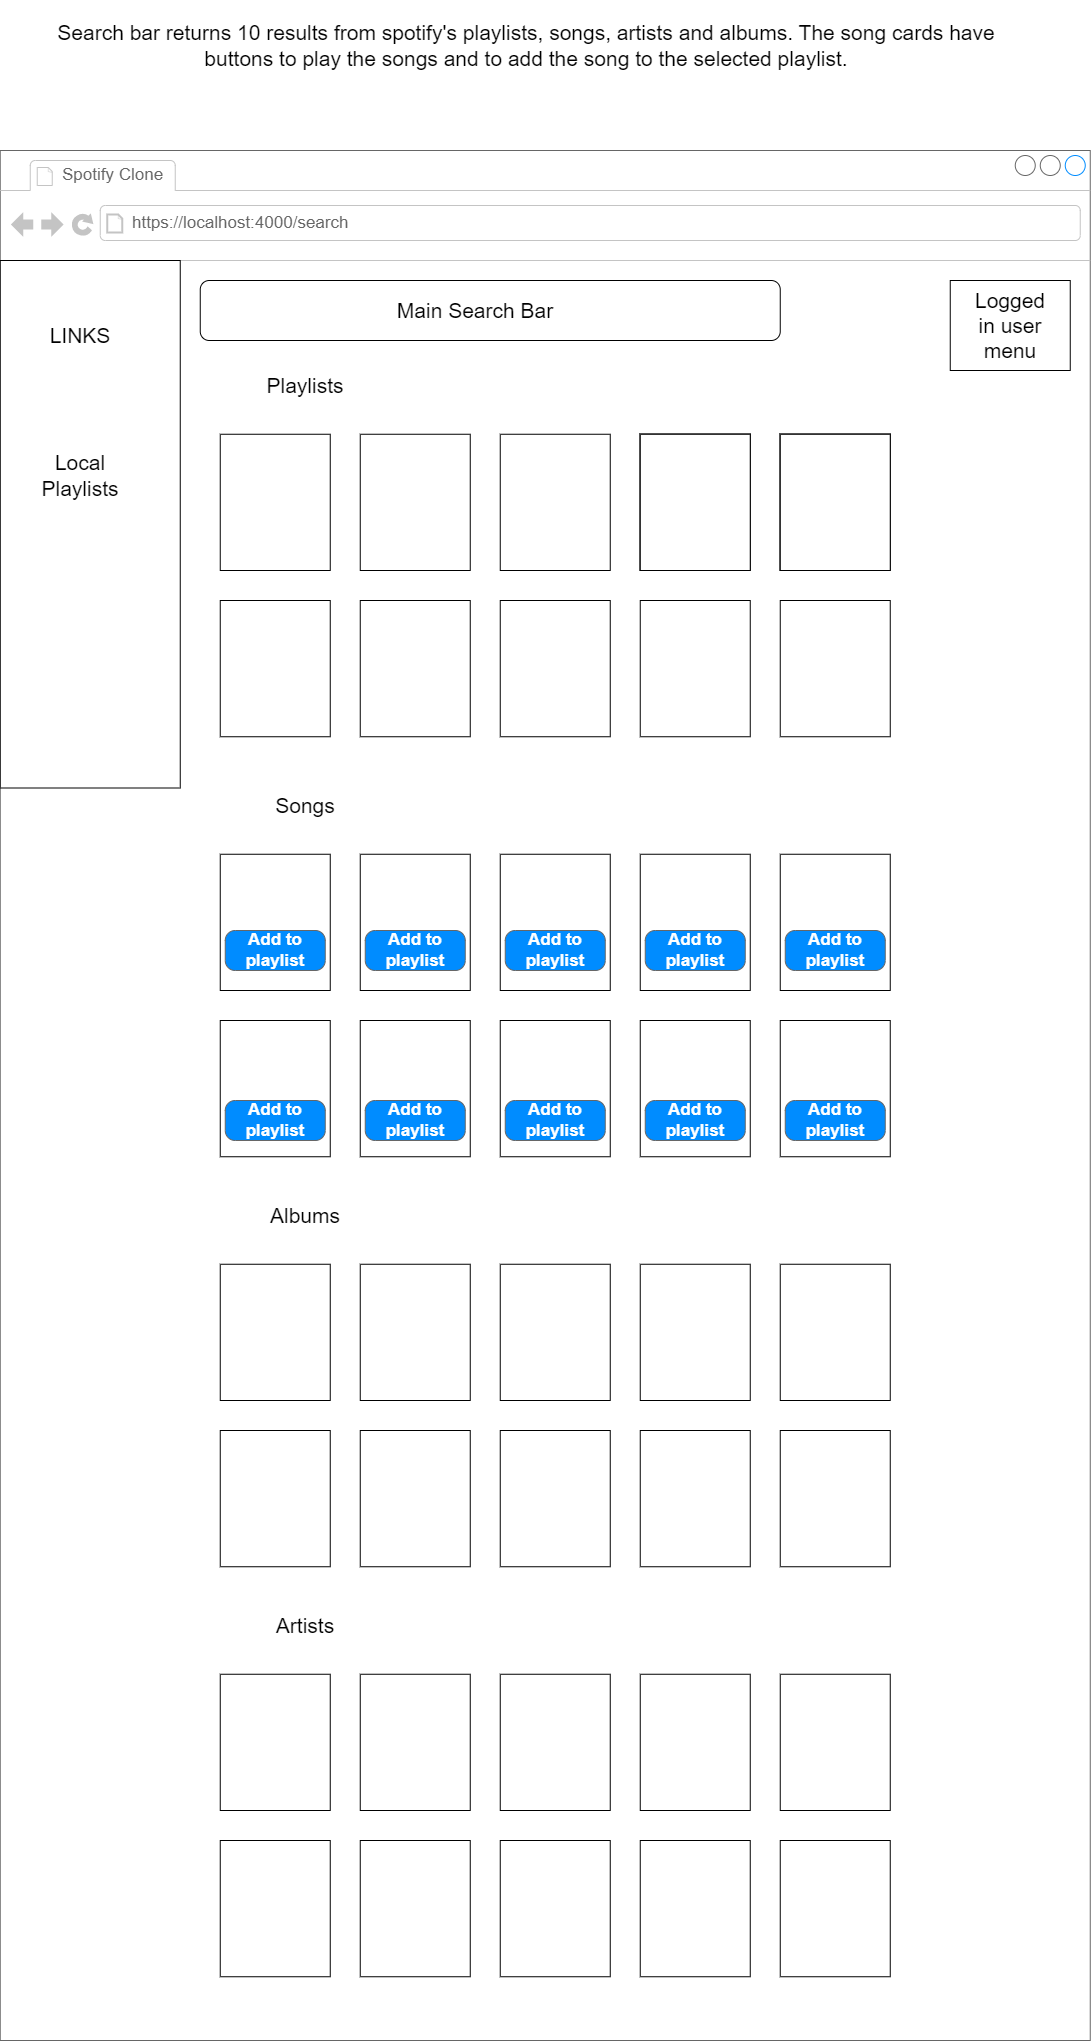

The diagram above was exported from draw.io. Its source (the exported page's mxGraphModel, read from the mxfile embedded in the PNG):
<mxGraphModel dx="4070" dy="2147" grid="1" gridSize="10" guides="1" tooltips="1" connect="1" arrows="1" fold="1" page="1" pageScale="1" pageWidth="1200" pageHeight="2200" math="0" shadow="0">
  <root>
    <mxCell id="0" />
    <mxCell id="1" parent="0" />
    <mxCell id="lsnb-UCqG33tclxANdVv-4" value="" style="strokeWidth=1;shadow=0;dashed=0;align=center;html=1;shape=mxgraph.mockup.containers.browserWindow;rSize=0;strokeColor=#666666;strokeColor2=#008cff;strokeColor3=#c4c4c4;mainText=,;recursiveResize=0;" vertex="1" parent="1">
      <mxGeometry x="53.75" y="240" width="1090" height="1890" as="geometry" />
    </mxCell>
    <mxCell id="lsnb-UCqG33tclxANdVv-5" value="Spotify Clone" style="strokeWidth=1;shadow=0;dashed=0;align=center;html=1;shape=mxgraph.mockup.containers.anchor;fontSize=17;fontColor=#666666;align=left;" vertex="1" parent="lsnb-UCqG33tclxANdVv-4">
      <mxGeometry x="60" y="12" width="110" height="26" as="geometry" />
    </mxCell>
    <mxCell id="lsnb-UCqG33tclxANdVv-6" value="https://localhost:4000/search" style="strokeWidth=1;shadow=0;dashed=0;align=center;html=1;shape=mxgraph.mockup.containers.anchor;rSize=0;fontSize=17;fontColor=#666666;align=left;" vertex="1" parent="lsnb-UCqG33tclxANdVv-4">
      <mxGeometry x="130" y="60" width="250" height="26" as="geometry" />
    </mxCell>
    <mxCell id="lsnb-UCqG33tclxANdVv-7" value="" style="rounded=0;whiteSpace=wrap;html=1;rotation=90;" vertex="1" parent="lsnb-UCqG33tclxANdVv-4">
      <mxGeometry x="-173.75" y="283.75" width="527.5" height="180" as="geometry" />
    </mxCell>
    <mxCell id="lsnb-UCqG33tclxANdVv-8" value="&lt;font style=&quot;font-size: 21px;&quot;&gt;LINKS&lt;/font&gt;" style="text;html=1;strokeColor=none;fillColor=none;align=center;verticalAlign=middle;whiteSpace=wrap;rounded=0;" vertex="1" parent="lsnb-UCqG33tclxANdVv-4">
      <mxGeometry x="20" y="130" width="120" height="110" as="geometry" />
    </mxCell>
    <mxCell id="lsnb-UCqG33tclxANdVv-9" value="&lt;font style=&quot;font-size: 21px;&quot;&gt;Local&lt;br&gt;Playlists&lt;br&gt;&lt;/font&gt;" style="text;html=1;strokeColor=none;fillColor=none;align=center;verticalAlign=middle;whiteSpace=wrap;rounded=0;" vertex="1" parent="lsnb-UCqG33tclxANdVv-4">
      <mxGeometry x="20" y="270" width="120" height="110" as="geometry" />
    </mxCell>
    <mxCell id="lsnb-UCqG33tclxANdVv-10" value="" style="rounded=1;whiteSpace=wrap;html=1;fontSize=21;" vertex="1" parent="lsnb-UCqG33tclxANdVv-4">
      <mxGeometry x="200" y="130" width="580" height="60" as="geometry" />
    </mxCell>
    <mxCell id="lsnb-UCqG33tclxANdVv-11" value="Main Search Bar" style="text;html=1;strokeColor=none;fillColor=none;align=center;verticalAlign=middle;whiteSpace=wrap;rounded=0;fontSize=21;" vertex="1" parent="lsnb-UCqG33tclxANdVv-4">
      <mxGeometry x="210" y="145" width="530" height="30" as="geometry" />
    </mxCell>
    <mxCell id="lsnb-UCqG33tclxANdVv-12" value="" style="rounded=0;whiteSpace=wrap;html=1;fontSize=21;" vertex="1" parent="lsnb-UCqG33tclxANdVv-4">
      <mxGeometry x="950" y="130" width="120" height="90" as="geometry" />
    </mxCell>
    <mxCell id="lsnb-UCqG33tclxANdVv-13" value="Logged in user menu" style="text;html=1;strokeColor=none;fillColor=none;align=center;verticalAlign=middle;whiteSpace=wrap;rounded=0;fontSize=21;" vertex="1" parent="lsnb-UCqG33tclxANdVv-4">
      <mxGeometry x="980" y="160" width="60" height="30" as="geometry" />
    </mxCell>
    <mxCell id="lsnb-UCqG33tclxANdVv-92" value="" style="rounded=0;whiteSpace=wrap;html=1;" vertex="1" parent="lsnb-UCqG33tclxANdVv-4">
      <mxGeometry x="220" y="283.75" width="110" height="136.25" as="geometry" />
    </mxCell>
    <mxCell id="lsnb-UCqG33tclxANdVv-93" value="Playlists" style="text;html=1;strokeColor=none;fillColor=none;align=center;verticalAlign=middle;whiteSpace=wrap;rounded=0;fontSize=21;" vertex="1" parent="lsnb-UCqG33tclxANdVv-4">
      <mxGeometry x="40" y="220" width="530" height="30" as="geometry" />
    </mxCell>
    <mxCell id="lsnb-UCqG33tclxANdVv-94" value="" style="rounded=0;whiteSpace=wrap;html=1;" vertex="1" parent="lsnb-UCqG33tclxANdVv-4">
      <mxGeometry x="360" y="283.75" width="110" height="136.25" as="geometry" />
    </mxCell>
    <mxCell id="lsnb-UCqG33tclxANdVv-95" value="" style="rounded=0;whiteSpace=wrap;html=1;" vertex="1" parent="lsnb-UCqG33tclxANdVv-4">
      <mxGeometry x="500" y="283.75" width="110" height="136.25" as="geometry" />
    </mxCell>
    <mxCell id="lsnb-UCqG33tclxANdVv-96" value="" style="rounded=0;whiteSpace=wrap;html=1;" vertex="1" parent="lsnb-UCqG33tclxANdVv-4">
      <mxGeometry x="640" y="283.75" width="110" height="136.25" as="geometry" />
    </mxCell>
    <mxCell id="lsnb-UCqG33tclxANdVv-97" value="" style="rounded=0;whiteSpace=wrap;html=1;" vertex="1" parent="lsnb-UCqG33tclxANdVv-4">
      <mxGeometry x="780" y="283.75" width="110" height="136.25" as="geometry" />
    </mxCell>
    <mxCell id="lsnb-UCqG33tclxANdVv-98" value="" style="rounded=0;whiteSpace=wrap;html=1;" vertex="1" parent="lsnb-UCqG33tclxANdVv-4">
      <mxGeometry x="780" y="283.75" width="110" height="136.25" as="geometry" />
    </mxCell>
    <mxCell id="lsnb-UCqG33tclxANdVv-99" value="" style="rounded=0;whiteSpace=wrap;html=1;" vertex="1" parent="lsnb-UCqG33tclxANdVv-4">
      <mxGeometry x="640" y="283.75" width="110" height="136.25" as="geometry" />
    </mxCell>
    <mxCell id="lsnb-UCqG33tclxANdVv-100" value="" style="rounded=0;whiteSpace=wrap;html=1;" vertex="1" parent="lsnb-UCqG33tclxANdVv-4">
      <mxGeometry x="780" y="283.75" width="110" height="136.25" as="geometry" />
    </mxCell>
    <mxCell id="lsnb-UCqG33tclxANdVv-101" value="" style="rounded=0;whiteSpace=wrap;html=1;" vertex="1" parent="lsnb-UCqG33tclxANdVv-4">
      <mxGeometry x="640" y="283.75" width="110" height="136.25" as="geometry" />
    </mxCell>
    <mxCell id="lsnb-UCqG33tclxANdVv-102" value="" style="rounded=0;whiteSpace=wrap;html=1;" vertex="1" parent="lsnb-UCqG33tclxANdVv-4">
      <mxGeometry x="780" y="283.75" width="110" height="136.25" as="geometry" />
    </mxCell>
    <mxCell id="lsnb-UCqG33tclxANdVv-103" value="" style="rounded=0;whiteSpace=wrap;html=1;" vertex="1" parent="lsnb-UCqG33tclxANdVv-4">
      <mxGeometry x="640" y="283.75" width="110" height="136.25" as="geometry" />
    </mxCell>
    <mxCell id="lsnb-UCqG33tclxANdVv-104" value="" style="rounded=0;whiteSpace=wrap;html=1;" vertex="1" parent="lsnb-UCqG33tclxANdVv-4">
      <mxGeometry x="220" y="450" width="110" height="136.25" as="geometry" />
    </mxCell>
    <mxCell id="lsnb-UCqG33tclxANdVv-105" value="" style="rounded=0;whiteSpace=wrap;html=1;" vertex="1" parent="lsnb-UCqG33tclxANdVv-4">
      <mxGeometry x="360" y="450" width="110" height="136.25" as="geometry" />
    </mxCell>
    <mxCell id="lsnb-UCqG33tclxANdVv-106" value="" style="rounded=0;whiteSpace=wrap;html=1;" vertex="1" parent="lsnb-UCqG33tclxANdVv-4">
      <mxGeometry x="500" y="450" width="110" height="136.25" as="geometry" />
    </mxCell>
    <mxCell id="lsnb-UCqG33tclxANdVv-107" value="" style="rounded=0;whiteSpace=wrap;html=1;" vertex="1" parent="lsnb-UCqG33tclxANdVv-4">
      <mxGeometry x="780" y="450" width="110" height="136.25" as="geometry" />
    </mxCell>
    <mxCell id="lsnb-UCqG33tclxANdVv-108" value="" style="rounded=0;whiteSpace=wrap;html=1;" vertex="1" parent="lsnb-UCqG33tclxANdVv-4">
      <mxGeometry x="640" y="450" width="110" height="136.25" as="geometry" />
    </mxCell>
    <mxCell id="lsnb-UCqG33tclxANdVv-111" value="" style="rounded=0;whiteSpace=wrap;html=1;" vertex="1" parent="lsnb-UCqG33tclxANdVv-4">
      <mxGeometry x="220" y="703.75" width="110" height="136.25" as="geometry" />
    </mxCell>
    <mxCell id="lsnb-UCqG33tclxANdVv-112" value="Songs" style="text;html=1;strokeColor=none;fillColor=none;align=center;verticalAlign=middle;whiteSpace=wrap;rounded=0;fontSize=21;" vertex="1" parent="lsnb-UCqG33tclxANdVv-4">
      <mxGeometry x="40" y="640" width="530" height="30" as="geometry" />
    </mxCell>
    <mxCell id="lsnb-UCqG33tclxANdVv-113" value="" style="rounded=0;whiteSpace=wrap;html=1;" vertex="1" parent="lsnb-UCqG33tclxANdVv-4">
      <mxGeometry x="360" y="703.75" width="110" height="136.25" as="geometry" />
    </mxCell>
    <mxCell id="lsnb-UCqG33tclxANdVv-114" value="" style="rounded=0;whiteSpace=wrap;html=1;" vertex="1" parent="lsnb-UCqG33tclxANdVv-4">
      <mxGeometry x="500" y="703.75" width="110" height="136.25" as="geometry" />
    </mxCell>
    <mxCell id="lsnb-UCqG33tclxANdVv-115" value="" style="rounded=0;whiteSpace=wrap;html=1;" vertex="1" parent="lsnb-UCqG33tclxANdVv-4">
      <mxGeometry x="780" y="703.75" width="110" height="136.25" as="geometry" />
    </mxCell>
    <mxCell id="lsnb-UCqG33tclxANdVv-116" value="" style="rounded=0;whiteSpace=wrap;html=1;" vertex="1" parent="lsnb-UCqG33tclxANdVv-4">
      <mxGeometry x="640" y="703.75" width="110" height="136.25" as="geometry" />
    </mxCell>
    <mxCell id="lsnb-UCqG33tclxANdVv-117" value="" style="rounded=0;whiteSpace=wrap;html=1;" vertex="1" parent="lsnb-UCqG33tclxANdVv-4">
      <mxGeometry x="220" y="870" width="110" height="136.25" as="geometry" />
    </mxCell>
    <mxCell id="lsnb-UCqG33tclxANdVv-118" value="" style="rounded=0;whiteSpace=wrap;html=1;" vertex="1" parent="lsnb-UCqG33tclxANdVv-4">
      <mxGeometry x="360" y="870" width="110" height="136.25" as="geometry" />
    </mxCell>
    <mxCell id="lsnb-UCqG33tclxANdVv-119" value="" style="rounded=0;whiteSpace=wrap;html=1;" vertex="1" parent="lsnb-UCqG33tclxANdVv-4">
      <mxGeometry x="500" y="870" width="110" height="136.25" as="geometry" />
    </mxCell>
    <mxCell id="lsnb-UCqG33tclxANdVv-120" value="" style="rounded=0;whiteSpace=wrap;html=1;" vertex="1" parent="lsnb-UCqG33tclxANdVv-4">
      <mxGeometry x="780" y="870" width="110" height="136.25" as="geometry" />
    </mxCell>
    <mxCell id="lsnb-UCqG33tclxANdVv-121" value="" style="rounded=0;whiteSpace=wrap;html=1;" vertex="1" parent="lsnb-UCqG33tclxANdVv-4">
      <mxGeometry x="640" y="870" width="110" height="136.25" as="geometry" />
    </mxCell>
    <mxCell id="lsnb-UCqG33tclxANdVv-122" value="" style="rounded=0;whiteSpace=wrap;html=1;" vertex="1" parent="lsnb-UCqG33tclxANdVv-4">
      <mxGeometry x="220" y="1113.75" width="110" height="136.25" as="geometry" />
    </mxCell>
    <mxCell id="lsnb-UCqG33tclxANdVv-123" value="Albums" style="text;html=1;strokeColor=none;fillColor=none;align=center;verticalAlign=middle;whiteSpace=wrap;rounded=0;fontSize=21;" vertex="1" parent="lsnb-UCqG33tclxANdVv-4">
      <mxGeometry x="40" y="1050" width="530" height="30" as="geometry" />
    </mxCell>
    <mxCell id="lsnb-UCqG33tclxANdVv-124" value="" style="rounded=0;whiteSpace=wrap;html=1;" vertex="1" parent="lsnb-UCqG33tclxANdVv-4">
      <mxGeometry x="360" y="1113.75" width="110" height="136.25" as="geometry" />
    </mxCell>
    <mxCell id="lsnb-UCqG33tclxANdVv-125" value="" style="rounded=0;whiteSpace=wrap;html=1;" vertex="1" parent="lsnb-UCqG33tclxANdVv-4">
      <mxGeometry x="500" y="1113.75" width="110" height="136.25" as="geometry" />
    </mxCell>
    <mxCell id="lsnb-UCqG33tclxANdVv-126" value="" style="rounded=0;whiteSpace=wrap;html=1;" vertex="1" parent="lsnb-UCqG33tclxANdVv-4">
      <mxGeometry x="780" y="1113.75" width="110" height="136.25" as="geometry" />
    </mxCell>
    <mxCell id="lsnb-UCqG33tclxANdVv-127" value="" style="rounded=0;whiteSpace=wrap;html=1;" vertex="1" parent="lsnb-UCqG33tclxANdVv-4">
      <mxGeometry x="640" y="1113.75" width="110" height="136.25" as="geometry" />
    </mxCell>
    <mxCell id="lsnb-UCqG33tclxANdVv-128" value="" style="rounded=0;whiteSpace=wrap;html=1;" vertex="1" parent="lsnb-UCqG33tclxANdVv-4">
      <mxGeometry x="220" y="1280" width="110" height="136.25" as="geometry" />
    </mxCell>
    <mxCell id="lsnb-UCqG33tclxANdVv-129" value="" style="rounded=0;whiteSpace=wrap;html=1;" vertex="1" parent="lsnb-UCqG33tclxANdVv-4">
      <mxGeometry x="360" y="1280" width="110" height="136.25" as="geometry" />
    </mxCell>
    <mxCell id="lsnb-UCqG33tclxANdVv-130" value="" style="rounded=0;whiteSpace=wrap;html=1;" vertex="1" parent="lsnb-UCqG33tclxANdVv-4">
      <mxGeometry x="500" y="1280" width="110" height="136.25" as="geometry" />
    </mxCell>
    <mxCell id="lsnb-UCqG33tclxANdVv-131" value="" style="rounded=0;whiteSpace=wrap;html=1;" vertex="1" parent="lsnb-UCqG33tclxANdVv-4">
      <mxGeometry x="780" y="1280" width="110" height="136.25" as="geometry" />
    </mxCell>
    <mxCell id="lsnb-UCqG33tclxANdVv-132" value="" style="rounded=0;whiteSpace=wrap;html=1;" vertex="1" parent="lsnb-UCqG33tclxANdVv-4">
      <mxGeometry x="640" y="1280" width="110" height="136.25" as="geometry" />
    </mxCell>
    <mxCell id="lsnb-UCqG33tclxANdVv-133" value="" style="rounded=0;whiteSpace=wrap;html=1;" vertex="1" parent="lsnb-UCqG33tclxANdVv-4">
      <mxGeometry x="220" y="1523.75" width="110" height="136.25" as="geometry" />
    </mxCell>
    <mxCell id="lsnb-UCqG33tclxANdVv-134" value="Artists" style="text;html=1;strokeColor=none;fillColor=none;align=center;verticalAlign=middle;whiteSpace=wrap;rounded=0;fontSize=21;" vertex="1" parent="lsnb-UCqG33tclxANdVv-4">
      <mxGeometry x="40" y="1460" width="530" height="30" as="geometry" />
    </mxCell>
    <mxCell id="lsnb-UCqG33tclxANdVv-135" value="" style="rounded=0;whiteSpace=wrap;html=1;" vertex="1" parent="lsnb-UCqG33tclxANdVv-4">
      <mxGeometry x="360" y="1523.75" width="110" height="136.25" as="geometry" />
    </mxCell>
    <mxCell id="lsnb-UCqG33tclxANdVv-136" value="" style="rounded=0;whiteSpace=wrap;html=1;" vertex="1" parent="lsnb-UCqG33tclxANdVv-4">
      <mxGeometry x="500" y="1523.75" width="110" height="136.25" as="geometry" />
    </mxCell>
    <mxCell id="lsnb-UCqG33tclxANdVv-137" value="" style="rounded=0;whiteSpace=wrap;html=1;" vertex="1" parent="lsnb-UCqG33tclxANdVv-4">
      <mxGeometry x="780" y="1523.75" width="110" height="136.25" as="geometry" />
    </mxCell>
    <mxCell id="lsnb-UCqG33tclxANdVv-138" value="" style="rounded=0;whiteSpace=wrap;html=1;" vertex="1" parent="lsnb-UCqG33tclxANdVv-4">
      <mxGeometry x="640" y="1523.75" width="110" height="136.25" as="geometry" />
    </mxCell>
    <mxCell id="lsnb-UCqG33tclxANdVv-139" value="" style="rounded=0;whiteSpace=wrap;html=1;" vertex="1" parent="lsnb-UCqG33tclxANdVv-4">
      <mxGeometry x="220" y="1690" width="110" height="136.25" as="geometry" />
    </mxCell>
    <mxCell id="lsnb-UCqG33tclxANdVv-140" value="" style="rounded=0;whiteSpace=wrap;html=1;" vertex="1" parent="lsnb-UCqG33tclxANdVv-4">
      <mxGeometry x="360" y="1690" width="110" height="136.25" as="geometry" />
    </mxCell>
    <mxCell id="lsnb-UCqG33tclxANdVv-141" value="" style="rounded=0;whiteSpace=wrap;html=1;" vertex="1" parent="lsnb-UCqG33tclxANdVv-4">
      <mxGeometry x="500" y="1690" width="110" height="136.25" as="geometry" />
    </mxCell>
    <mxCell id="lsnb-UCqG33tclxANdVv-142" value="" style="rounded=0;whiteSpace=wrap;html=1;" vertex="1" parent="lsnb-UCqG33tclxANdVv-4">
      <mxGeometry x="780" y="1690" width="110" height="136.25" as="geometry" />
    </mxCell>
    <mxCell id="lsnb-UCqG33tclxANdVv-143" value="" style="rounded=0;whiteSpace=wrap;html=1;" vertex="1" parent="lsnb-UCqG33tclxANdVv-4">
      <mxGeometry x="640" y="1690" width="110" height="136.25" as="geometry" />
    </mxCell>
    <mxCell id="lsnb-UCqG33tclxANdVv-144" value="Add to playlist" style="strokeWidth=1;shadow=0;dashed=0;align=center;html=1;shape=mxgraph.mockup.buttons.button;strokeColor=#666666;fontColor=#ffffff;mainText=;buttonStyle=round;fontSize=17;fontStyle=1;fillColor=#008cff;whiteSpace=wrap;" vertex="1" parent="lsnb-UCqG33tclxANdVv-4">
      <mxGeometry x="225" y="780" width="100" height="40" as="geometry" />
    </mxCell>
    <mxCell id="lsnb-UCqG33tclxANdVv-145" value="Add to playlist" style="strokeWidth=1;shadow=0;dashed=0;align=center;html=1;shape=mxgraph.mockup.buttons.button;strokeColor=#666666;fontColor=#ffffff;mainText=;buttonStyle=round;fontSize=17;fontStyle=1;fillColor=#008cff;whiteSpace=wrap;" vertex="1" parent="lsnb-UCqG33tclxANdVv-4">
      <mxGeometry x="365" y="780" width="100" height="40" as="geometry" />
    </mxCell>
    <mxCell id="lsnb-UCqG33tclxANdVv-146" value="Add to playlist" style="strokeWidth=1;shadow=0;dashed=0;align=center;html=1;shape=mxgraph.mockup.buttons.button;strokeColor=#666666;fontColor=#ffffff;mainText=;buttonStyle=round;fontSize=17;fontStyle=1;fillColor=#008cff;whiteSpace=wrap;" vertex="1" parent="lsnb-UCqG33tclxANdVv-4">
      <mxGeometry x="225" y="950" width="100" height="40" as="geometry" />
    </mxCell>
    <mxCell id="lsnb-UCqG33tclxANdVv-147" value="Add to playlist" style="strokeWidth=1;shadow=0;dashed=0;align=center;html=1;shape=mxgraph.mockup.buttons.button;strokeColor=#666666;fontColor=#ffffff;mainText=;buttonStyle=round;fontSize=17;fontStyle=1;fillColor=#008cff;whiteSpace=wrap;" vertex="1" parent="lsnb-UCqG33tclxANdVv-4">
      <mxGeometry x="365" y="950" width="100" height="40" as="geometry" />
    </mxCell>
    <mxCell id="lsnb-UCqG33tclxANdVv-148" value="Add to playlist" style="strokeWidth=1;shadow=0;dashed=0;align=center;html=1;shape=mxgraph.mockup.buttons.button;strokeColor=#666666;fontColor=#ffffff;mainText=;buttonStyle=round;fontSize=17;fontStyle=1;fillColor=#008cff;whiteSpace=wrap;" vertex="1" parent="lsnb-UCqG33tclxANdVv-4">
      <mxGeometry x="505" y="950" width="100" height="40" as="geometry" />
    </mxCell>
    <mxCell id="lsnb-UCqG33tclxANdVv-149" value="Add to playlist" style="strokeWidth=1;shadow=0;dashed=0;align=center;html=1;shape=mxgraph.mockup.buttons.button;strokeColor=#666666;fontColor=#ffffff;mainText=;buttonStyle=round;fontSize=17;fontStyle=1;fillColor=#008cff;whiteSpace=wrap;" vertex="1" parent="lsnb-UCqG33tclxANdVv-4">
      <mxGeometry x="505" y="780" width="100" height="40" as="geometry" />
    </mxCell>
    <mxCell id="lsnb-UCqG33tclxANdVv-150" value="Add to playlist" style="strokeWidth=1;shadow=0;dashed=0;align=center;html=1;shape=mxgraph.mockup.buttons.button;strokeColor=#666666;fontColor=#ffffff;mainText=;buttonStyle=round;fontSize=17;fontStyle=1;fillColor=#008cff;whiteSpace=wrap;" vertex="1" parent="lsnb-UCqG33tclxANdVv-4">
      <mxGeometry x="645" y="780" width="100" height="40" as="geometry" />
    </mxCell>
    <mxCell id="lsnb-UCqG33tclxANdVv-151" value="Add to playlist" style="strokeWidth=1;shadow=0;dashed=0;align=center;html=1;shape=mxgraph.mockup.buttons.button;strokeColor=#666666;fontColor=#ffffff;mainText=;buttonStyle=round;fontSize=17;fontStyle=1;fillColor=#008cff;whiteSpace=wrap;" vertex="1" parent="lsnb-UCqG33tclxANdVv-4">
      <mxGeometry x="645" y="950" width="100" height="40" as="geometry" />
    </mxCell>
    <mxCell id="lsnb-UCqG33tclxANdVv-152" value="Add to playlist" style="strokeWidth=1;shadow=0;dashed=0;align=center;html=1;shape=mxgraph.mockup.buttons.button;strokeColor=#666666;fontColor=#ffffff;mainText=;buttonStyle=round;fontSize=17;fontStyle=1;fillColor=#008cff;whiteSpace=wrap;" vertex="1" parent="lsnb-UCqG33tclxANdVv-4">
      <mxGeometry x="785" y="950" width="100" height="40" as="geometry" />
    </mxCell>
    <mxCell id="lsnb-UCqG33tclxANdVv-153" value="Add to playlist" style="strokeWidth=1;shadow=0;dashed=0;align=center;html=1;shape=mxgraph.mockup.buttons.button;strokeColor=#666666;fontColor=#ffffff;mainText=;buttonStyle=round;fontSize=17;fontStyle=1;fillColor=#008cff;whiteSpace=wrap;" vertex="1" parent="lsnb-UCqG33tclxANdVv-4">
      <mxGeometry x="785" y="780" width="100" height="40" as="geometry" />
    </mxCell>
    <mxCell id="lsnb-UCqG33tclxANdVv-154" value="&lt;font style=&quot;font-size: 21px;&quot;&gt;Search bar returns 10 results from spotify's playlists, songs, artists and albums. The song cards have buttons to play the songs and to add the song to the selected playlist.&lt;/font&gt;" style="text;html=1;strokeColor=none;fillColor=none;align=center;verticalAlign=middle;whiteSpace=wrap;rounded=0;" vertex="1" parent="1">
      <mxGeometry x="110" y="90" width="940" height="90" as="geometry" />
    </mxCell>
  </root>
</mxGraphModel>